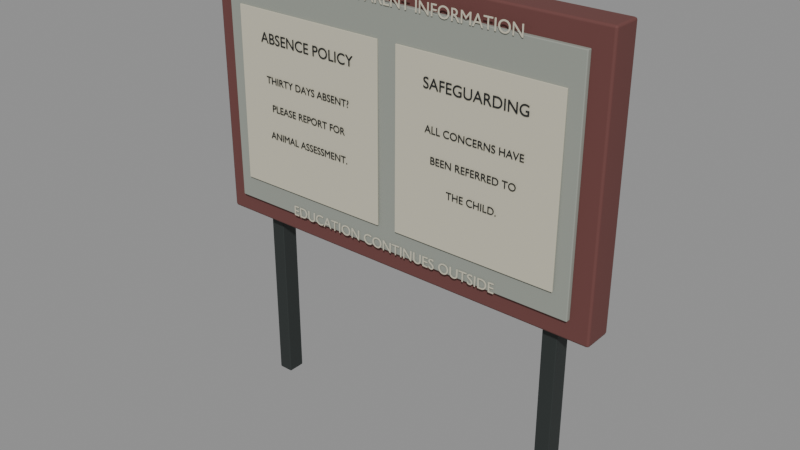 # Source: st-marrow-notice.blend  (saved by Blender 5.2.44; exported with 4.5.12 LTS)
import bpy
from mathutils import Matrix  # noqa: F401  (used for matrix-valued properties, if any)

bpy.ops.wm.read_factory_settings(use_empty=True)
scene = bpy.context.scene
scene.name = 'Scene'

# ---- collections
col_st_marrow_notice = bpy.data.collections.new('st-marrow-notice'); scene.collection.children.link(col_st_marrow_notice)

# ---- materials (node trees are filled in below, after node groups)
mat_marrow_iron = bpy.data.materials.new('marrow-iron')
mat_marrow_iron.diffuse_color = (0.034, 0.041, 0.039, 1.0)
mat_marrow_oxblood = bpy.data.materials.new('marrow-oxblood')
mat_marrow_oxblood.diffuse_color = (0.14, 0.047, 0.042, 1.0)
mat_marrow_putty = bpy.data.materials.new('marrow-putty')
mat_marrow_putty.diffuse_color = (0.3, 0.32, 0.28, 1.0)
mat_paper = bpy.data.materials.new('paper')
mat_paper.diffuse_color = (0.58, 0.55, 0.43, 1.0)
mat_black = bpy.data.materials.new('black')
mat_black.diffuse_color = (0.008, 0.01, 0.012, 1.0)

# ---- material node trees
mat_marrow_iron.use_nodes = True; mat_marrow_iron.node_tree.nodes.clear()
_N = mat_marrow_iron.node_tree.nodes; _L = mat_marrow_iron.node_tree.links
n0 = _N.new('ShaderNodeBsdfPrincipled'); n0.name = 'Principled BSDF'; n0.location = (-200, 100)
n0.inputs[0].default_value = (0.034, 0.041, 0.039, 1.0)
n0.inputs[1].default_value = 0.35
n0.inputs[2].default_value = 0.63
n0.inputs[10].default_value = 0.005
n1 = _N.new('ShaderNodeOutputMaterial'); n1.name = 'Material Output'; n1.location = (200, 100)
_L.new(n0.outputs[0], n1.inputs[0])
n1.is_active_output = True
mat_marrow_oxblood.use_nodes = True; mat_marrow_oxblood.node_tree.nodes.clear()
_N = mat_marrow_oxblood.node_tree.nodes; _L = mat_marrow_oxblood.node_tree.links
n0 = _N.new('ShaderNodeBsdfPrincipled'); n0.name = 'Principled BSDF'; n0.location = (-200, 100)
n0.inputs[0].default_value = (0.14, 0.047, 0.042, 1.0)
n0.inputs[2].default_value = 0.83
n0.inputs[10].default_value = 0.005
n1 = _N.new('ShaderNodeOutputMaterial'); n1.name = 'Material Output'; n1.location = (200, 100)
_L.new(n0.outputs[0], n1.inputs[0])
n1.is_active_output = True
mat_marrow_putty.use_nodes = True; mat_marrow_putty.node_tree.nodes.clear()
_N = mat_marrow_putty.node_tree.nodes; _L = mat_marrow_putty.node_tree.links
n0 = _N.new('ShaderNodeBsdfPrincipled'); n0.name = 'Principled BSDF'; n0.location = (-200, 100)
n0.inputs[0].default_value = (0.3, 0.32, 0.28, 1.0)
n0.inputs[2].default_value = 0.79
n0.inputs[10].default_value = 0.005
n1 = _N.new('ShaderNodeOutputMaterial'); n1.name = 'Material Output'; n1.location = (200, 100)
_L.new(n0.outputs[0], n1.inputs[0])
n1.is_active_output = True
mat_paper.use_nodes = True; mat_paper.node_tree.nodes.clear()
_N = mat_paper.node_tree.nodes; _L = mat_paper.node_tree.links
n0 = _N.new('ShaderNodeBsdfPrincipled'); n0.name = 'Principled BSDF'; n0.location = (-200, 100)
n0.inputs[0].default_value = (0.58, 0.55, 0.43, 1.0)
n0.inputs[2].default_value = 0.95
n0.inputs[10].default_value = 0.005
n1 = _N.new('ShaderNodeOutputMaterial'); n1.name = 'Material Output'; n1.location = (200, 100)
_L.new(n0.outputs[0], n1.inputs[0])
n1.is_active_output = True
mat_black.use_nodes = True; mat_black.node_tree.nodes.clear()
_N = mat_black.node_tree.nodes; _L = mat_black.node_tree.links
n0 = _N.new('ShaderNodeBsdfPrincipled'); n0.name = 'Principled BSDF'; n0.location = (-200, 100)
n0.inputs[0].default_value = (0.008, 0.01, 0.012, 1.0)
n0.inputs[2].default_value = 0.55
n0.inputs[10].default_value = 0.005
n1 = _N.new('ShaderNodeOutputMaterial'); n1.name = 'Material Output'; n1.location = (200, 100)
_L.new(n0.outputs[0], n1.inputs[0])
n1.is_active_output = True

# ---- meshes
me_cube = bpy.data.meshes.new('Cube')
me_cube.from_pydata([(-0.038, -0.045, -1.11), (-0.038, -0.045, 1.11), (-0.038, 0.045, -1.11), (-0.038, 0.045, 1.11), (0.038, -0.045, -1.11), (0.038, -0.045, 1.11), (0.038, 0.045, -1.11), (0.038, 0.045, 1.11)], [], [(0, 1, 3, 2), (2, 3, 7, 6), (6, 7, 5, 4), (4, 5, 1, 0), (2, 6, 4, 0), (7, 3, 1, 5)])
_uv = me_cube.uv_layers.new(name='UVMap')
_uv.uv.foreach_set('vector', [0.375, 0.0, 0.625, 0.0, 0.625, 0.25, 0.375, 0.25, 0.375, 0.25, 0.625, 0.25, 0.625, 0.5, 0.375, 0.5, 0.375, 0.5, 0.625, 0.5, 0.625, 0.75, 0.375, 0.75, 0.375, 0.75, 0.625, 0.75, 0.625, 1.0, 0.375, 1.0, 0.125, 0.5, 0.375, 0.5, 0.375, 0.75, 0.125, 0.75, 0.625, 0.5, 0.875, 0.5, 0.875, 0.75, 0.625, 0.75])
me_cube.materials.append(mat_marrow_iron)
me_cube.update()
me_cube_001 = bpy.data.meshes.new('Cube.001')
me_cube_001.from_pydata([(-0.038, -0.045, -1.11), (-0.038, -0.045, 1.11), (-0.038, 0.045, -1.11), (-0.038, 0.045, 1.11), (0.038, -0.045, -1.11), (0.038, -0.045, 1.11), (0.038, 0.045, -1.11), (0.038, 0.045, 1.11)], [], [(0, 1, 3, 2), (2, 3, 7, 6), (6, 7, 5, 4), (4, 5, 1, 0), (2, 6, 4, 0), (7, 3, 1, 5)])
_uv = me_cube_001.uv_layers.new(name='UVMap')
_uv.uv.foreach_set('vector', [0.375, 0.0, 0.625, 0.0, 0.625, 0.25, 0.375, 0.25, 0.375, 0.25, 0.625, 0.25, 0.625, 0.5, 0.375, 0.5, 0.375, 0.5, 0.625, 0.5, 0.625, 0.75, 0.375, 0.75, 0.375, 0.75, 0.625, 0.75, 0.625, 1.0, 0.375, 1.0, 0.125, 0.5, 0.375, 0.5, 0.375, 0.75, 0.125, 0.75, 0.625, 0.5, 0.875, 0.5, 0.875, 0.75, 0.625, 0.75])
me_cube_001.materials.append(mat_marrow_iron)
me_cube_001.update()
me_cube_002 = bpy.data.meshes.new('Cube.002')
me_cube_002.from_pydata([(-1.035, -0.075, -0.67), (-1.035, -0.075, 0.67), (-1.035, 0.075, -0.67), (-1.035, 0.075, 0.67), (1.035, -0.075, -0.67), (1.035, -0.075, 0.67), (1.035, 0.075, -0.67), (1.035, 0.075, 0.67)], [], [(0, 1, 3, 2), (2, 3, 7, 6), (6, 7, 5, 4), (4, 5, 1, 0), (2, 6, 4, 0), (7, 3, 1, 5)])
_uv = me_cube_002.uv_layers.new(name='UVMap')
_uv.uv.foreach_set('vector', [0.375, 0.0, 0.625, 0.0, 0.625, 0.25, 0.375, 0.25, 0.375, 0.25, 0.625, 0.25, 0.625, 0.5, 0.375, 0.5, 0.375, 0.5, 0.625, 0.5, 0.625, 0.75, 0.375, 0.75, 0.375, 0.75, 0.625, 0.75, 0.625, 1.0, 0.375, 1.0, 0.125, 0.5, 0.375, 0.5, 0.375, 0.75, 0.125, 0.75, 0.625, 0.5, 0.875, 0.5, 0.875, 0.75, 0.625, 0.75])
me_cube_002.materials.append(mat_marrow_oxblood)
me_cube_002.update()
me_cube_003 = bpy.data.meshes.new('Cube.003')
me_cube_003.from_pydata([(-0.94, -0.0125, -0.57), (-0.94, -0.0125, 0.57), (-0.94, 0.0125, -0.57), (-0.94, 0.0125, 0.57), (0.94, -0.0125, -0.57), (0.94, -0.0125, 0.57), (0.94, 0.0125, -0.57), (0.94, 0.0125, 0.57)], [], [(0, 1, 3, 2), (2, 3, 7, 6), (6, 7, 5, 4), (4, 5, 1, 0), (2, 6, 4, 0), (7, 3, 1, 5)])
_uv = me_cube_003.uv_layers.new(name='UVMap')
_uv.uv.foreach_set('vector', [0.375, 0.0, 0.625, 0.0, 0.625, 0.25, 0.375, 0.25, 0.375, 0.25, 0.625, 0.25, 0.625, 0.5, 0.375, 0.5, 0.375, 0.5, 0.625, 0.5, 0.625, 0.75, 0.375, 0.75, 0.375, 0.75, 0.625, 0.75, 0.625, 1.0, 0.375, 1.0, 0.125, 0.5, 0.375, 0.5, 0.375, 0.75, 0.125, 0.75, 0.625, 0.5, 0.875, 0.5, 0.875, 0.75, 0.625, 0.75])
me_cube_003.materials.append(mat_marrow_putty)
me_cube_003.update()
me_cube_004 = bpy.data.meshes.new('Cube.004')
me_cube_004.from_pydata([(-0.41, -0.0035, -0.43), (-0.41, -0.0035, 0.43), (-0.41, 0.0035, -0.43), (-0.41, 0.0035, 0.43), (0.41, -0.0035, -0.43), (0.41, -0.0035, 0.43), (0.41, 0.0035, -0.43), (0.41, 0.0035, 0.43)], [], [(0, 1, 3, 2), (2, 3, 7, 6), (6, 7, 5, 4), (4, 5, 1, 0), (2, 6, 4, 0), (7, 3, 1, 5)])
_uv = me_cube_004.uv_layers.new(name='UVMap')
_uv.uv.foreach_set('vector', [0.375, 0.0, 0.625, 0.0, 0.625, 0.25, 0.375, 0.25, 0.375, 0.25, 0.625, 0.25, 0.625, 0.5, 0.375, 0.5, 0.375, 0.5, 0.625, 0.5, 0.625, 0.75, 0.375, 0.75, 0.375, 0.75, 0.625, 0.75, 0.625, 1.0, 0.375, 1.0, 0.125, 0.5, 0.375, 0.5, 0.375, 0.75, 0.125, 0.75, 0.625, 0.5, 0.875, 0.5, 0.875, 0.75, 0.625, 0.75])
me_cube_004.materials.append(mat_paper)
me_cube_004.update()
me_cube_005 = bpy.data.meshes.new('Cube.005')
me_cube_005.from_pydata([(-0.41, -0.0035, -0.43), (-0.41, -0.0035, 0.43), (-0.41, 0.0035, -0.43), (-0.41, 0.0035, 0.43), (0.41, -0.0035, -0.43), (0.41, -0.0035, 0.43), (0.41, 0.0035, -0.43), (0.41, 0.0035, 0.43)], [], [(0, 1, 3, 2), (2, 3, 7, 6), (6, 7, 5, 4), (4, 5, 1, 0), (2, 6, 4, 0), (7, 3, 1, 5)])
_uv = me_cube_005.uv_layers.new(name='UVMap')
_uv.uv.foreach_set('vector', [0.375, 0.0, 0.625, 0.0, 0.625, 0.25, 0.375, 0.25, 0.375, 0.25, 0.625, 0.25, 0.625, 0.5, 0.375, 0.5, 0.375, 0.5, 0.625, 0.5, 0.625, 0.75, 0.375, 0.75, 0.375, 0.75, 0.625, 0.75, 0.625, 1.0, 0.375, 1.0, 0.125, 0.5, 0.375, 0.5, 0.375, 0.75, 0.125, 0.75, 0.625, 0.5, 0.875, 0.5, 0.875, 0.75, 0.625, 0.75])
me_cube_005.materials.append(mat_paper)
me_cube_005.update()

# ---- curves / text
txt_school_notice_name = bpy.data.curves.new('School notice name', 'FONT')
txt_school_notice_name.dimensions = '2D'
txt_school_notice_name.body = 'ST MARROW / PARENT INFORMATION'
txt_school_notice_name.materials.append(mat_paper)
txt_school_notice_name.extrude = 0.0007
txt_school_notice_name.align_x = 'CENTER'
txt_school_notice_name.size = 0.077
txt_circular_title = bpy.data.curves.new('Circular title', 'FONT')
txt_circular_title.dimensions = '2D'
txt_circular_title.body = 'ABSENCE POLICY'
txt_circular_title.materials.append(mat_black)
txt_circular_title.extrude = 0.0007
txt_circular_title.align_x = 'CENTER'
txt_circular_title.size = 0.071
txt_circular_wording = bpy.data.curves.new('Circular wording', 'FONT')
txt_circular_wording.dimensions = '2D'
txt_circular_wording.body = 'THIRTY DAYS ABSENT?'
txt_circular_wording.materials.append(mat_black)
txt_circular_wording.extrude = 0.0007
txt_circular_wording.align_x = 'CENTER'
txt_circular_wording.size = 0.049
txt_circular_wording_001 = bpy.data.curves.new('Circular wording.001', 'FONT')
txt_circular_wording_001.dimensions = '2D'
txt_circular_wording_001.body = 'PLEASE REPORT FOR'
txt_circular_wording_001.materials.append(mat_black)
txt_circular_wording_001.extrude = 0.0007
txt_circular_wording_001.align_x = 'CENTER'
txt_circular_wording_001.size = 0.049
txt_circular_wording_002 = bpy.data.curves.new('Circular wording.002', 'FONT')
txt_circular_wording_002.dimensions = '2D'
txt_circular_wording_002.body = 'ANIMAL ASSESSMENT.'
txt_circular_wording_002.materials.append(mat_black)
txt_circular_wording_002.extrude = 0.0007
txt_circular_wording_002.align_x = 'CENTER'
txt_circular_wording_002.size = 0.049
txt_circular_title_001 = bpy.data.curves.new('Circular title.001', 'FONT')
txt_circular_title_001.dimensions = '2D'
txt_circular_title_001.body = 'SAFEGUARDING'
txt_circular_title_001.materials.append(mat_black)
txt_circular_title_001.extrude = 0.0007
txt_circular_title_001.align_x = 'CENTER'
txt_circular_title_001.size = 0.071
txt_circular_wording_003 = bpy.data.curves.new('Circular wording.003', 'FONT')
txt_circular_wording_003.dimensions = '2D'
txt_circular_wording_003.body = 'ALL CONCERNS HAVE'
txt_circular_wording_003.materials.append(mat_black)
txt_circular_wording_003.extrude = 0.0007
txt_circular_wording_003.align_x = 'CENTER'
txt_circular_wording_003.size = 0.049
txt_circular_wording_004 = bpy.data.curves.new('Circular wording.004', 'FONT')
txt_circular_wording_004.dimensions = '2D'
txt_circular_wording_004.body = 'BEEN REFERRED TO'
txt_circular_wording_004.materials.append(mat_black)
txt_circular_wording_004.extrude = 0.0007
txt_circular_wording_004.align_x = 'CENTER'
txt_circular_wording_004.size = 0.049
txt_circular_wording_005 = bpy.data.curves.new('Circular wording.005', 'FONT')
txt_circular_wording_005.dimensions = '2D'
txt_circular_wording_005.body = 'THE CHILD.'
txt_circular_wording_005.materials.append(mat_black)
txt_circular_wording_005.extrude = 0.0007
txt_circular_wording_005.align_x = 'CENTER'
txt_circular_wording_005.size = 0.049
txt_notice_footer = bpy.data.curves.new('Notice footer', 'FONT')
txt_notice_footer.dimensions = '2D'
txt_notice_footer.body = 'EDUCATION CONTINUES OUTSIDE'
txt_notice_footer.materials.append(mat_paper)
txt_notice_footer.extrude = 0.0007
txt_notice_footer.align_x = 'CENTER'
txt_notice_footer.size = 0.073

# ---- objects
ob_st_marrow_notice = bpy.data.objects.new('st-marrow-notice', None)
ob_school_notice_upright = bpy.data.objects.new('School notice upright', me_cube)
ob_school_notice_upright_001 = bpy.data.objects.new('School notice upright.001', me_cube_001)
ob_school_notice_frame = bpy.data.objects.new('School notice frame', me_cube_002)
ob_school_notice_backing = bpy.data.objects.new('School notice backing', me_cube_003)
ob_school_notice_name = bpy.data.objects.new('School notice name', txt_school_notice_name)
ob_unsecured_school_circular = bpy.data.objects.new('Unsecured school circular', None)
ob_school_circular_paper = bpy.data.objects.new('School circular paper', me_cube_004)
ob_circular_title = bpy.data.objects.new('Circular title', txt_circular_title)
ob_circular_wording = bpy.data.objects.new('Circular wording', txt_circular_wording)
ob_circular_wording_001 = bpy.data.objects.new('Circular wording.001', txt_circular_wording_001)
ob_circular_wording_002 = bpy.data.objects.new('Circular wording.002', txt_circular_wording_002)
ob_unsecured_school_circular_001 = bpy.data.objects.new('Unsecured school circular.001', None)
ob_school_circular_paper_001 = bpy.data.objects.new('School circular paper.001', me_cube_005)
ob_circular_title_001 = bpy.data.objects.new('Circular title.001', txt_circular_title_001)
ob_circular_wording_003 = bpy.data.objects.new('Circular wording.003', txt_circular_wording_003)
ob_circular_wording_004 = bpy.data.objects.new('Circular wording.004', txt_circular_wording_004)
ob_circular_wording_005 = bpy.data.objects.new('Circular wording.005', txt_circular_wording_005)
ob_notice_footer = bpy.data.objects.new('Notice footer', txt_notice_footer)

# ---- transforms, parenting, visibility, modifiers, constraints
ob_st_marrow_notice.location = (0.0, 0.0, 0.0)
ob_school_notice_upright.parent = ob_st_marrow_notice
ob_school_notice_upright.location = (-0.81, 0.04, 1.11)
_m = ob_school_notice_upright.modifiers.new('Edge wear', 'BEVEL')
_m.width = 0.005
_m.width_pct = 0.005
_m.segments = 2
_m = ob_school_notice_upright.modifiers.new('Normals', 'WEIGHTED_NORMAL')
ob_school_notice_upright_001.parent = ob_st_marrow_notice
ob_school_notice_upright_001.location = (0.81, 0.04, 1.11)
_m = ob_school_notice_upright_001.modifiers.new('Edge wear', 'BEVEL')
_m.width = 0.005
_m.width_pct = 0.005
_m.segments = 2
_m = ob_school_notice_upright_001.modifiers.new('Normals', 'WEIGHTED_NORMAL')
ob_school_notice_frame.parent = ob_st_marrow_notice
ob_school_notice_frame.location = (0.0, 0.0, 1.61)
_m = ob_school_notice_frame.modifiers.new('Edge wear', 'BEVEL')
_m.width = 0.012
_m.width_pct = 0.012
_m.segments = 2
_m = ob_school_notice_frame.modifiers.new('Normals', 'WEIGHTED_NORMAL')
ob_school_notice_backing.parent = ob_st_marrow_notice
ob_school_notice_backing.location = (0.0, -0.086, 1.61)
_m = ob_school_notice_backing.modifiers.new('Edge wear', 'BEVEL')
_m.width = 0.004
_m.width_pct = 0.004
_m.segments = 2
_m = ob_school_notice_backing.modifiers.new('Normals', 'WEIGHTED_NORMAL')
ob_school_notice_name.parent = ob_st_marrow_notice
ob_school_notice_name.location = (0.0, -0.105, 2.17)
ob_school_notice_name.rotation_euler = (1.571, 0.0, 0.0)
ob_unsecured_school_circular.parent = ob_st_marrow_notice
ob_unsecured_school_circular.location = (-0.46, -0.106, 1.59)
ob_unsecured_school_circular.rotation_euler = (-0.008, 0.0, 0.0)
ob_school_circular_paper.parent = ob_unsecured_school_circular
ob_school_circular_paper.location = (0.0, 0.0, 0.0)
_m = ob_school_circular_paper.modifiers.new('Edge wear', 'BEVEL')
_m.width = 0.001
_m.width_pct = 0.001
_m.segments = 2
_m = ob_school_circular_paper.modifiers.new('Normals', 'WEIGHTED_NORMAL')
ob_circular_title.parent = ob_unsecured_school_circular
ob_circular_title.location = (0.0, -0.008, 0.28)
ob_circular_title.rotation_euler = (1.571, 0.0, 0.0)
ob_circular_wording.parent = ob_unsecured_school_circular
ob_circular_wording.location = (0.0, -0.009, 0.09)
ob_circular_wording.rotation_euler = (1.571, 0.0, 0.0)
ob_circular_wording_001.parent = ob_unsecured_school_circular
ob_circular_wording_001.location = (0.0, -0.009, -0.045)
ob_circular_wording_001.rotation_euler = (1.571, 0.0, 0.0)
ob_circular_wording_002.parent = ob_unsecured_school_circular
ob_circular_wording_002.location = (0.0, -0.009, -0.18)
ob_circular_wording_002.rotation_euler = (1.571, 0.0, 0.0)
ob_unsecured_school_circular_001.parent = ob_st_marrow_notice
ob_unsecured_school_circular_001.location = (0.46, -0.106, 1.59)
ob_unsecured_school_circular_001.rotation_euler = (-0.008, 0.0, 0.0)
ob_school_circular_paper_001.parent = ob_unsecured_school_circular_001
ob_school_circular_paper_001.location = (0.0, 0.0, 0.0)
_m = ob_school_circular_paper_001.modifiers.new('Edge wear', 'BEVEL')
_m.width = 0.001
_m.width_pct = 0.001
_m.segments = 2
_m = ob_school_circular_paper_001.modifiers.new('Normals', 'WEIGHTED_NORMAL')
ob_circular_title_001.parent = ob_unsecured_school_circular_001
ob_circular_title_001.location = (0.0, -0.008, 0.28)
ob_circular_title_001.rotation_euler = (1.571, 0.0, 0.0)
ob_circular_wording_003.parent = ob_unsecured_school_circular_001
ob_circular_wording_003.location = (0.0, -0.009, 0.09)
ob_circular_wording_003.rotation_euler = (1.571, 0.0, 0.0)
ob_circular_wording_004.parent = ob_unsecured_school_circular_001
ob_circular_wording_004.location = (0.0, -0.009, -0.045)
ob_circular_wording_004.rotation_euler = (1.571, 0.0, 0.0)
ob_circular_wording_005.parent = ob_unsecured_school_circular_001
ob_circular_wording_005.location = (0.0, -0.009, -0.18)
ob_circular_wording_005.rotation_euler = (1.571, 0.0, 0.0)
ob_notice_footer.parent = ob_st_marrow_notice
ob_notice_footer.location = (0.0, -0.105, 1.04)
ob_notice_footer.rotation_euler = (1.571, 0.0, 0.0)

# ---- collection membership
col_st_marrow_notice.objects.link(ob_st_marrow_notice)
col_st_marrow_notice.objects.link(ob_school_notice_upright)
col_st_marrow_notice.objects.link(ob_school_notice_upright_001)
col_st_marrow_notice.objects.link(ob_school_notice_frame)
col_st_marrow_notice.objects.link(ob_school_notice_backing)
col_st_marrow_notice.objects.link(ob_school_notice_name)
col_st_marrow_notice.objects.link(ob_unsecured_school_circular)
col_st_marrow_notice.objects.link(ob_school_circular_paper)
col_st_marrow_notice.objects.link(ob_circular_title)
col_st_marrow_notice.objects.link(ob_circular_wording)
col_st_marrow_notice.objects.link(ob_circular_wording_001)
col_st_marrow_notice.objects.link(ob_circular_wording_002)
col_st_marrow_notice.objects.link(ob_unsecured_school_circular_001)
col_st_marrow_notice.objects.link(ob_school_circular_paper_001)
col_st_marrow_notice.objects.link(ob_circular_title_001)
col_st_marrow_notice.objects.link(ob_circular_wording_003)
col_st_marrow_notice.objects.link(ob_circular_wording_004)
col_st_marrow_notice.objects.link(ob_circular_wording_005)
col_st_marrow_notice.objects.link(ob_notice_footer)

# ---- scene / render settings (as saved in the file)
scene.frame_start = 1; scene.frame_end = 90; scene.frame_set(1)
scene.render.engine = 'BLENDER_EEVEE_NEXT'
scene.render.bake_bias = 0.0
scene.render.bake_samples = 0
scene.render.compositor_device = 'GPU'
scene.eevee.use_volume_custom_range = False
scene.eevee.fast_gi_thickness_near = 0.1
scene.eevee.fast_gi_thickness_far = 0.0
scene.eevee.ray_tracing_options.screen_trace_thickness = 0.1
bpy.context.view_layer.update()

# ---- added for rendering (the .blend has no active camera and no usable light): camera, sun + grey world if the file has none
cam_auto = bpy.data.cameras.new('AutoCamera')
cam_auto.lens = 50.0
cam_auto.sensor_width = 36.0
cam_auto.clip_end = 1000.0
ob_auto_camera = bpy.data.objects.new('AutoCamera', cam_auto)
scene.collection.objects.link(ob_auto_camera)
ob_auto_camera.location = (2.85532, -3.4421, 3.42425)
ob_auto_camera.rotation_euler = (1.09748, -7.21219e-08, 0.694738)
scene.camera = ob_auto_camera
light_auto_sun = bpy.data.lights.new('AutoSun', 'SUN')
light_auto_sun.energy = 3.0
light_auto_sun.angle = 0.0523599
ob_auto_sun = bpy.data.objects.new('AutoSun', light_auto_sun)
scene.collection.objects.link(ob_auto_sun)
ob_auto_sun.rotation_euler = (0.872665, 0.174533, 0.523599)
if scene.world is None:
    world_auto = bpy.data.worlds.new('AutoWorld')
    world_auto.color = (0.3, 0.3, 0.3)
    scene.world = world_auto
bpy.context.view_layer.update()
